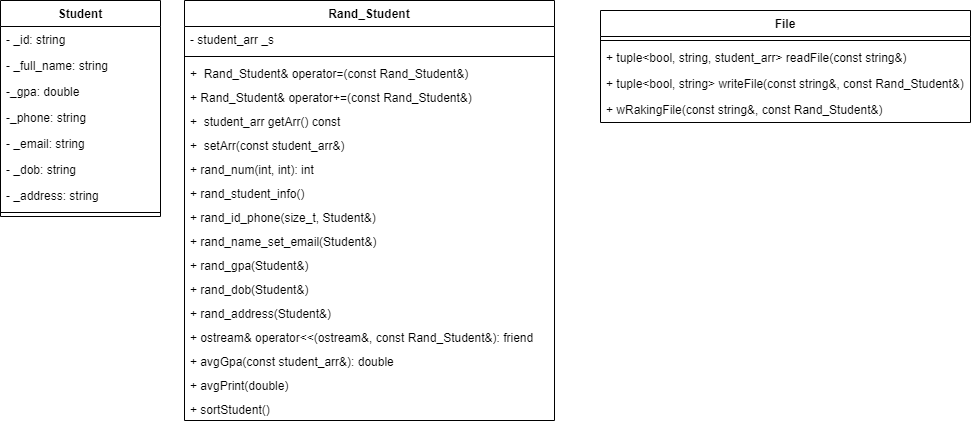

The diagram above was exported from draw.io. Its source (the exported page's mxGraphModel, read from the mxfile embedded in the PNG):
<mxGraphModel dx="994" dy="468" grid="1" gridSize="10" guides="1" tooltips="1" connect="1" arrows="1" fold="1" page="1" pageScale="1" pageWidth="827" pageHeight="1169" math="0" shadow="0">
  <root>
    <mxCell id="0" />
    <mxCell id="1" parent="0" />
    <mxCell id="k2Osi8iSHyEE9h5AmWC5-1" value="Student" style="swimlane;fontStyle=1;align=center;verticalAlign=top;childLayout=stackLayout;horizontal=1;startSize=26;horizontalStack=0;resizeParent=1;resizeParentMax=0;resizeLast=0;collapsible=1;marginBottom=0;" parent="1" vertex="1">
      <mxGeometry x="80" y="130" width="160" height="216" as="geometry" />
    </mxCell>
    <mxCell id="k2Osi8iSHyEE9h5AmWC5-2" value="- _id: string&#10;" style="text;strokeColor=none;fillColor=none;align=left;verticalAlign=top;spacingLeft=4;spacingRight=4;overflow=hidden;rotatable=0;points=[[0,0.5],[1,0.5]];portConstraint=eastwest;" parent="k2Osi8iSHyEE9h5AmWC5-1" vertex="1">
      <mxGeometry y="26" width="160" height="26" as="geometry" />
    </mxCell>
    <mxCell id="k2Osi8iSHyEE9h5AmWC5-10" value="- _full_name: string&#10;" style="text;strokeColor=none;fillColor=none;align=left;verticalAlign=top;spacingLeft=4;spacingRight=4;overflow=hidden;rotatable=0;points=[[0,0.5],[1,0.5]];portConstraint=eastwest;" parent="k2Osi8iSHyEE9h5AmWC5-1" vertex="1">
      <mxGeometry y="52" width="160" height="26" as="geometry" />
    </mxCell>
    <mxCell id="k2Osi8iSHyEE9h5AmWC5-11" value="-_gpa: double" style="text;strokeColor=none;fillColor=none;align=left;verticalAlign=top;spacingLeft=4;spacingRight=4;overflow=hidden;rotatable=0;points=[[0,0.5],[1,0.5]];portConstraint=eastwest;" parent="k2Osi8iSHyEE9h5AmWC5-1" vertex="1">
      <mxGeometry y="78" width="160" height="26" as="geometry" />
    </mxCell>
    <mxCell id="k2Osi8iSHyEE9h5AmWC5-9" value="-_phone: string" style="text;strokeColor=none;fillColor=none;align=left;verticalAlign=top;spacingLeft=4;spacingRight=4;overflow=hidden;rotatable=0;points=[[0,0.5],[1,0.5]];portConstraint=eastwest;" parent="k2Osi8iSHyEE9h5AmWC5-1" vertex="1">
      <mxGeometry y="104" width="160" height="26" as="geometry" />
    </mxCell>
    <mxCell id="k2Osi8iSHyEE9h5AmWC5-12" value="- _email: string&#10;" style="text;strokeColor=none;fillColor=none;align=left;verticalAlign=top;spacingLeft=4;spacingRight=4;overflow=hidden;rotatable=0;points=[[0,0.5],[1,0.5]];portConstraint=eastwest;" parent="k2Osi8iSHyEE9h5AmWC5-1" vertex="1">
      <mxGeometry y="130" width="160" height="26" as="geometry" />
    </mxCell>
    <mxCell id="k2Osi8iSHyEE9h5AmWC5-14" value="- _dob: string&#10;" style="text;strokeColor=none;fillColor=none;align=left;verticalAlign=top;spacingLeft=4;spacingRight=4;overflow=hidden;rotatable=0;points=[[0,0.5],[1,0.5]];portConstraint=eastwest;" parent="k2Osi8iSHyEE9h5AmWC5-1" vertex="1">
      <mxGeometry y="156" width="160" height="26" as="geometry" />
    </mxCell>
    <mxCell id="k2Osi8iSHyEE9h5AmWC5-13" value="- _address: string&#10;" style="text;strokeColor=none;fillColor=none;align=left;verticalAlign=top;spacingLeft=4;spacingRight=4;overflow=hidden;rotatable=0;points=[[0,0.5],[1,0.5]];portConstraint=eastwest;" parent="k2Osi8iSHyEE9h5AmWC5-1" vertex="1">
      <mxGeometry y="182" width="160" height="26" as="geometry" />
    </mxCell>
    <mxCell id="k2Osi8iSHyEE9h5AmWC5-3" value="" style="line;strokeWidth=1;fillColor=none;align=left;verticalAlign=middle;spacingTop=-1;spacingLeft=3;spacingRight=3;rotatable=0;labelPosition=right;points=[];portConstraint=eastwest;" parent="k2Osi8iSHyEE9h5AmWC5-1" vertex="1">
      <mxGeometry y="208" width="160" height="8" as="geometry" />
    </mxCell>
    <mxCell id="waGtEjDQf3xtZbCru00w-1" value="Rand_Student" style="swimlane;fontStyle=1;align=center;verticalAlign=top;childLayout=stackLayout;horizontal=1;startSize=26;horizontalStack=0;resizeParent=1;resizeParentMax=0;resizeLast=0;collapsible=1;marginBottom=0;" vertex="1" parent="1">
      <mxGeometry x="264" y="130" width="370" height="420" as="geometry" />
    </mxCell>
    <mxCell id="waGtEjDQf3xtZbCru00w-2" value="- student_arr _s" style="text;strokeColor=none;fillColor=none;align=left;verticalAlign=top;spacingLeft=4;spacingRight=4;overflow=hidden;rotatable=0;points=[[0,0.5],[1,0.5]];portConstraint=eastwest;" vertex="1" parent="waGtEjDQf3xtZbCru00w-1">
      <mxGeometry y="26" width="370" height="26" as="geometry" />
    </mxCell>
    <mxCell id="waGtEjDQf3xtZbCru00w-3" value="" style="line;strokeWidth=1;fillColor=none;align=left;verticalAlign=middle;spacingTop=-1;spacingLeft=3;spacingRight=3;rotatable=0;labelPosition=right;points=[];portConstraint=eastwest;" vertex="1" parent="waGtEjDQf3xtZbCru00w-1">
      <mxGeometry y="52" width="370" height="8" as="geometry" />
    </mxCell>
    <mxCell id="waGtEjDQf3xtZbCru00w-4" value="+  Rand_Student&amp; operator=(const Rand_Student&amp;)" style="text;strokeColor=none;fillColor=none;align=left;verticalAlign=top;spacingLeft=4;spacingRight=4;overflow=hidden;rotatable=0;points=[[0,0.5],[1,0.5]];portConstraint=eastwest;" vertex="1" parent="waGtEjDQf3xtZbCru00w-1">
      <mxGeometry y="60" width="370" height="24" as="geometry" />
    </mxCell>
    <mxCell id="waGtEjDQf3xtZbCru00w-9" value="+ Rand_Student&amp; operator+=(const Rand_Student&amp;)" style="text;strokeColor=none;fillColor=none;align=left;verticalAlign=top;spacingLeft=4;spacingRight=4;overflow=hidden;rotatable=0;points=[[0,0.5],[1,0.5]];portConstraint=eastwest;" vertex="1" parent="waGtEjDQf3xtZbCru00w-1">
      <mxGeometry y="84" width="370" height="24" as="geometry" />
    </mxCell>
    <mxCell id="waGtEjDQf3xtZbCru00w-10" value="+  student_arr getArr() const" style="text;strokeColor=none;fillColor=none;align=left;verticalAlign=top;spacingLeft=4;spacingRight=4;overflow=hidden;rotatable=0;points=[[0,0.5],[1,0.5]];portConstraint=eastwest;" vertex="1" parent="waGtEjDQf3xtZbCru00w-1">
      <mxGeometry y="108" width="370" height="24" as="geometry" />
    </mxCell>
    <mxCell id="waGtEjDQf3xtZbCru00w-11" value="+  setArr(const student_arr&amp;)" style="text;strokeColor=none;fillColor=none;align=left;verticalAlign=top;spacingLeft=4;spacingRight=4;overflow=hidden;rotatable=0;points=[[0,0.5],[1,0.5]];portConstraint=eastwest;" vertex="1" parent="waGtEjDQf3xtZbCru00w-1">
      <mxGeometry y="132" width="370" height="24" as="geometry" />
    </mxCell>
    <mxCell id="waGtEjDQf3xtZbCru00w-12" value="+ rand_num(int, int): int" style="text;strokeColor=none;fillColor=none;align=left;verticalAlign=top;spacingLeft=4;spacingRight=4;overflow=hidden;rotatable=0;points=[[0,0.5],[1,0.5]];portConstraint=eastwest;" vertex="1" parent="waGtEjDQf3xtZbCru00w-1">
      <mxGeometry y="156" width="370" height="24" as="geometry" />
    </mxCell>
    <mxCell id="waGtEjDQf3xtZbCru00w-13" value="+ rand_student_info()" style="text;strokeColor=none;fillColor=none;align=left;verticalAlign=top;spacingLeft=4;spacingRight=4;overflow=hidden;rotatable=0;points=[[0,0.5],[1,0.5]];portConstraint=eastwest;" vertex="1" parent="waGtEjDQf3xtZbCru00w-1">
      <mxGeometry y="180" width="370" height="24" as="geometry" />
    </mxCell>
    <mxCell id="waGtEjDQf3xtZbCru00w-23" value="+ rand_id_phone(size_t, Student&amp;)" style="text;strokeColor=none;fillColor=none;align=left;verticalAlign=top;spacingLeft=4;spacingRight=4;overflow=hidden;rotatable=0;points=[[0,0.5],[1,0.5]];portConstraint=eastwest;" vertex="1" parent="waGtEjDQf3xtZbCru00w-1">
      <mxGeometry y="204" width="370" height="24" as="geometry" />
    </mxCell>
    <mxCell id="waGtEjDQf3xtZbCru00w-24" value="+ rand_name_set_email(Student&amp;)" style="text;strokeColor=none;fillColor=none;align=left;verticalAlign=top;spacingLeft=4;spacingRight=4;overflow=hidden;rotatable=0;points=[[0,0.5],[1,0.5]];portConstraint=eastwest;" vertex="1" parent="waGtEjDQf3xtZbCru00w-1">
      <mxGeometry y="228" width="370" height="24" as="geometry" />
    </mxCell>
    <mxCell id="waGtEjDQf3xtZbCru00w-25" value="+ rand_gpa(Student&amp;)" style="text;strokeColor=none;fillColor=none;align=left;verticalAlign=top;spacingLeft=4;spacingRight=4;overflow=hidden;rotatable=0;points=[[0,0.5],[1,0.5]];portConstraint=eastwest;" vertex="1" parent="waGtEjDQf3xtZbCru00w-1">
      <mxGeometry y="252" width="370" height="24" as="geometry" />
    </mxCell>
    <mxCell id="waGtEjDQf3xtZbCru00w-26" value="+ rand_dob(Student&amp;)" style="text;strokeColor=none;fillColor=none;align=left;verticalAlign=top;spacingLeft=4;spacingRight=4;overflow=hidden;rotatable=0;points=[[0,0.5],[1,0.5]];portConstraint=eastwest;" vertex="1" parent="waGtEjDQf3xtZbCru00w-1">
      <mxGeometry y="276" width="370" height="24" as="geometry" />
    </mxCell>
    <mxCell id="waGtEjDQf3xtZbCru00w-27" value="+ rand_address(Student&amp;)" style="text;strokeColor=none;fillColor=none;align=left;verticalAlign=top;spacingLeft=4;spacingRight=4;overflow=hidden;rotatable=0;points=[[0,0.5],[1,0.5]];portConstraint=eastwest;" vertex="1" parent="waGtEjDQf3xtZbCru00w-1">
      <mxGeometry y="300" width="370" height="24" as="geometry" />
    </mxCell>
    <mxCell id="waGtEjDQf3xtZbCru00w-28" value="+ ostream&amp; operator&lt;&lt;(ostream&amp;, const Rand_Student&amp;): friend" style="text;strokeColor=none;fillColor=none;align=left;verticalAlign=top;spacingLeft=4;spacingRight=4;overflow=hidden;rotatable=0;points=[[0,0.5],[1,0.5]];portConstraint=eastwest;" vertex="1" parent="waGtEjDQf3xtZbCru00w-1">
      <mxGeometry y="324" width="370" height="24" as="geometry" />
    </mxCell>
    <mxCell id="waGtEjDQf3xtZbCru00w-29" value="+ avgGpa(const student_arr&amp;): double" style="text;strokeColor=none;fillColor=none;align=left;verticalAlign=top;spacingLeft=4;spacingRight=4;overflow=hidden;rotatable=0;points=[[0,0.5],[1,0.5]];portConstraint=eastwest;" vertex="1" parent="waGtEjDQf3xtZbCru00w-1">
      <mxGeometry y="348" width="370" height="24" as="geometry" />
    </mxCell>
    <mxCell id="waGtEjDQf3xtZbCru00w-30" value="+ avgPrint(double)" style="text;strokeColor=none;fillColor=none;align=left;verticalAlign=top;spacingLeft=4;spacingRight=4;overflow=hidden;rotatable=0;points=[[0,0.5],[1,0.5]];portConstraint=eastwest;" vertex="1" parent="waGtEjDQf3xtZbCru00w-1">
      <mxGeometry y="372" width="370" height="24" as="geometry" />
    </mxCell>
    <mxCell id="waGtEjDQf3xtZbCru00w-48" value="+ sortStudent()" style="text;strokeColor=none;fillColor=none;align=left;verticalAlign=top;spacingLeft=4;spacingRight=4;overflow=hidden;rotatable=0;points=[[0,0.5],[1,0.5]];portConstraint=eastwest;" vertex="1" parent="waGtEjDQf3xtZbCru00w-1">
      <mxGeometry y="396" width="370" height="24" as="geometry" />
    </mxCell>
    <mxCell id="waGtEjDQf3xtZbCru00w-5" value="File" style="swimlane;fontStyle=1;align=center;verticalAlign=top;childLayout=stackLayout;horizontal=1;startSize=26;horizontalStack=0;resizeParent=1;resizeParentMax=0;resizeLast=0;collapsible=1;marginBottom=0;" vertex="1" parent="1">
      <mxGeometry x="680" y="140" width="370" height="112" as="geometry" />
    </mxCell>
    <mxCell id="waGtEjDQf3xtZbCru00w-7" value="" style="line;strokeWidth=1;fillColor=none;align=left;verticalAlign=middle;spacingTop=-1;spacingLeft=3;spacingRight=3;rotatable=0;labelPosition=right;points=[];portConstraint=eastwest;" vertex="1" parent="waGtEjDQf3xtZbCru00w-5">
      <mxGeometry y="26" width="370" height="8" as="geometry" />
    </mxCell>
    <mxCell id="waGtEjDQf3xtZbCru00w-8" value="+ tuple&lt;bool, string, student_arr&gt; readFile(const string&amp;)" style="text;strokeColor=none;fillColor=none;align=left;verticalAlign=top;spacingLeft=4;spacingRight=4;overflow=hidden;rotatable=0;points=[[0,0.5],[1,0.5]];portConstraint=eastwest;" vertex="1" parent="waGtEjDQf3xtZbCru00w-5">
      <mxGeometry y="34" width="370" height="26" as="geometry" />
    </mxCell>
    <mxCell id="waGtEjDQf3xtZbCru00w-54" value="+ tuple&lt;bool, string&gt; writeFile(const string&amp;, const Rand_Student&amp;)" style="text;strokeColor=none;fillColor=none;align=left;verticalAlign=top;spacingLeft=4;spacingRight=4;overflow=hidden;rotatable=0;points=[[0,0.5],[1,0.5]];portConstraint=eastwest;" vertex="1" parent="waGtEjDQf3xtZbCru00w-5">
      <mxGeometry y="60" width="370" height="26" as="geometry" />
    </mxCell>
    <mxCell id="waGtEjDQf3xtZbCru00w-55" value="+ wRakingFile(const string&amp;, const Rand_Student&amp;)" style="text;strokeColor=none;fillColor=none;align=left;verticalAlign=top;spacingLeft=4;spacingRight=4;overflow=hidden;rotatable=0;points=[[0,0.5],[1,0.5]];portConstraint=eastwest;" vertex="1" parent="waGtEjDQf3xtZbCru00w-5">
      <mxGeometry y="86" width="370" height="26" as="geometry" />
    </mxCell>
  </root>
</mxGraphModel>